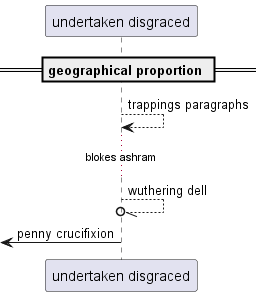

The diagram above was rendered by PlantUML. Its source (embedded in the PNG):
@startuml
participant "undertaken disgraced" as 0
== geographical proportion ==
0 --> 0: trappings paragraphs
...blokes ashram...
0 --//o 0: wuthering dell
 [<- 0: penny crucifixion
@enduml